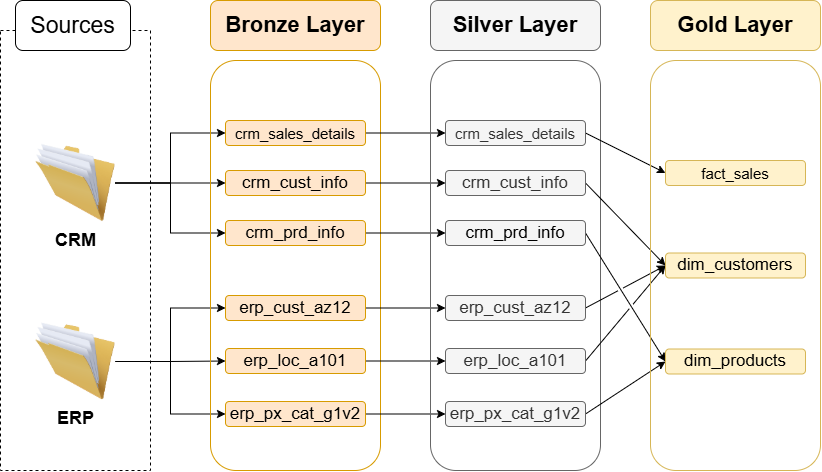

The diagram above was exported from draw.io. Its source (the exported page's mxGraphModel, read from the mxfile embedded in the PNG):
<mxGraphModel dx="1712" dy="634" grid="1" gridSize="10" guides="1" tooltips="1" connect="1" arrows="1" fold="1" page="1" pageScale="1" pageWidth="850" pageHeight="1100" math="0" shadow="0">
  <root>
    <mxCell id="0" />
    <mxCell id="1" parent="0" />
    <mxCell id="G72ucHpFIeyFCZjQg9xU-1" parent="1" style="rounded=0;whiteSpace=wrap;html=1;fillColor=none;dashed=1;" value="" vertex="1">
      <mxGeometry height="440" width="150" x="-70" y="130" as="geometry" />
    </mxCell>
    <mxCell id="G72ucHpFIeyFCZjQg9xU-2" parent="1" style="rounded=1;whiteSpace=wrap;html=1;fontSize=23;" value="Sources" vertex="1">
      <mxGeometry height="50" width="115" x="-55" y="100" as="geometry" />
    </mxCell>
    <mxCell id="G72ucHpFIeyFCZjQg9xU-14" edge="1" parent="1" source="G72ucHpFIeyFCZjQg9xU-3" style="edgeStyle=orthogonalEdgeStyle;rounded=0;orthogonalLoop=1;jettySize=auto;html=1;" target="G72ucHpFIeyFCZjQg9xU-9">
      <mxGeometry relative="1" as="geometry" />
    </mxCell>
    <mxCell id="G72ucHpFIeyFCZjQg9xU-15" edge="1" parent="1" source="G72ucHpFIeyFCZjQg9xU-3" style="edgeStyle=orthogonalEdgeStyle;rounded=0;orthogonalLoop=1;jettySize=auto;html=1;" target="G72ucHpFIeyFCZjQg9xU-11">
      <mxGeometry relative="1" as="geometry" />
    </mxCell>
    <mxCell id="G72ucHpFIeyFCZjQg9xU-16" edge="1" parent="1" source="G72ucHpFIeyFCZjQg9xU-3" style="edgeStyle=orthogonalEdgeStyle;rounded=0;orthogonalLoop=1;jettySize=auto;html=1;entryX=0;entryY=0.5;entryDx=0;entryDy=0;" target="G72ucHpFIeyFCZjQg9xU-10">
      <mxGeometry relative="1" as="geometry" />
    </mxCell>
    <mxCell id="G72ucHpFIeyFCZjQg9xU-3" parent="1" style="image;html=1;image=img/lib/clip_art/general/Full_Folder_128x128.png" value="&lt;font style=&quot;font-size: 18px;&quot;&gt;&lt;b&gt;CRM&lt;/b&gt;&lt;/font&gt;" vertex="1">
      <mxGeometry height="80" width="80" x="-35" y="242.5" as="geometry" />
    </mxCell>
    <mxCell id="G72ucHpFIeyFCZjQg9xU-20" edge="1" parent="1" source="G72ucHpFIeyFCZjQg9xU-4" style="edgeStyle=orthogonalEdgeStyle;rounded=0;orthogonalLoop=1;jettySize=auto;html=1;entryX=0;entryY=0.5;entryDx=0;entryDy=0;" target="G72ucHpFIeyFCZjQg9xU-17">
      <mxGeometry relative="1" as="geometry" />
    </mxCell>
    <mxCell id="G72ucHpFIeyFCZjQg9xU-21" edge="1" parent="1" source="G72ucHpFIeyFCZjQg9xU-4" style="edgeStyle=orthogonalEdgeStyle;rounded=0;orthogonalLoop=1;jettySize=auto;html=1;entryX=0;entryY=0.5;entryDx=0;entryDy=0;" target="G72ucHpFIeyFCZjQg9xU-18">
      <mxGeometry relative="1" as="geometry" />
    </mxCell>
    <mxCell id="G72ucHpFIeyFCZjQg9xU-22" edge="1" parent="1" source="G72ucHpFIeyFCZjQg9xU-4" style="edgeStyle=orthogonalEdgeStyle;rounded=0;orthogonalLoop=1;jettySize=auto;html=1;entryX=0;entryY=0.5;entryDx=0;entryDy=0;" target="G72ucHpFIeyFCZjQg9xU-19">
      <mxGeometry relative="1" as="geometry" />
    </mxCell>
    <mxCell id="G72ucHpFIeyFCZjQg9xU-4" parent="1" style="image;html=1;image=img/lib/clip_art/general/Full_Folder_128x128.png" value="&lt;font style=&quot;font-size: 18px;&quot;&gt;&lt;b&gt;ERP&lt;/b&gt;&lt;/font&gt;&lt;div&gt;&lt;font style=&quot;font-size: 18px;&quot;&gt;&lt;b&gt;&lt;br&gt;&lt;/b&gt;&lt;/font&gt;&lt;/div&gt;" vertex="1">
      <mxGeometry height="80" width="80" x="-35" y="421" as="geometry" />
    </mxCell>
    <mxCell id="G72ucHpFIeyFCZjQg9xU-5" parent="1" style="rounded=1;whiteSpace=wrap;html=1;fillColor=none;glass=0;shadow=0;strokeColor=#d79b00;" value="" vertex="1">
      <mxGeometry height="410" width="170" x="140" y="160" as="geometry" />
    </mxCell>
    <mxCell id="G72ucHpFIeyFCZjQg9xU-6" parent="1" style="rounded=1;whiteSpace=wrap;html=1;fillColor=#ffe6cc;strokeColor=#d79b00;" value="&lt;div&gt;&lt;span style=&quot;font-size: 22px; background-color: transparent; color: light-dark(rgb(0, 0, 0), rgb(255, 255, 255));&quot;&gt;&lt;b&gt;Bronze Layer&lt;/b&gt;&lt;/span&gt;&lt;/div&gt;" vertex="1">
      <mxGeometry height="50" width="170" x="140" y="100" as="geometry" />
    </mxCell>
    <mxCell id="A8PrMvaQkh_ia54U_9qM-9" edge="1" parent="1" source="G72ucHpFIeyFCZjQg9xU-9" style="edgeStyle=orthogonalEdgeStyle;rounded=0;orthogonalLoop=1;jettySize=auto;html=1;" target="A8PrMvaQkh_ia54U_9qM-3">
      <mxGeometry relative="1" as="geometry" />
    </mxCell>
    <mxCell id="G72ucHpFIeyFCZjQg9xU-9" parent="1" style="rounded=1;whiteSpace=wrap;html=1;fillColor=#ffe6cc;strokeColor=#d79b00;" value="&lt;font style=&quot;font-size: 15px;&quot;&gt;crm_sales_details&lt;/font&gt;" vertex="1">
      <mxGeometry height="25" width="140" x="155" y="220" as="geometry" />
    </mxCell>
    <mxCell id="A8PrMvaQkh_ia54U_9qM-10" edge="1" parent="1" source="G72ucHpFIeyFCZjQg9xU-10" style="edgeStyle=orthogonalEdgeStyle;rounded=0;orthogonalLoop=1;jettySize=auto;html=1;" target="A8PrMvaQkh_ia54U_9qM-4">
      <mxGeometry relative="1" as="geometry" />
    </mxCell>
    <mxCell id="G72ucHpFIeyFCZjQg9xU-10" parent="1" style="rounded=1;whiteSpace=wrap;html=1;fillColor=#ffe6cc;strokeColor=#d79b00;" value="&lt;font style=&quot;font-size: 17px;&quot;&gt;crm_cust_info&lt;/font&gt;" vertex="1">
      <mxGeometry height="25" width="140" x="155" y="270" as="geometry" />
    </mxCell>
    <mxCell id="A8PrMvaQkh_ia54U_9qM-11" edge="1" parent="1" source="G72ucHpFIeyFCZjQg9xU-11" style="edgeStyle=orthogonalEdgeStyle;rounded=0;orthogonalLoop=1;jettySize=auto;html=1;exitX=1;exitY=0.5;exitDx=0;exitDy=0;" target="A8PrMvaQkh_ia54U_9qM-5">
      <mxGeometry relative="1" as="geometry" />
    </mxCell>
    <mxCell id="G72ucHpFIeyFCZjQg9xU-11" parent="1" style="rounded=1;whiteSpace=wrap;html=1;fillColor=#ffe6cc;strokeColor=#d79b00;" value="&lt;div&gt;&lt;span style=&quot;background-color: transparent; color: light-dark(rgb(0, 0, 0), rgb(255, 255, 255));&quot;&gt;&lt;font style=&quot;font-size: 17px;&quot;&gt;crm_prd_info&lt;/font&gt;&lt;/span&gt;&lt;/div&gt;" vertex="1">
      <mxGeometry height="25" width="140" x="155" y="320" as="geometry" />
    </mxCell>
    <mxCell id="A8PrMvaQkh_ia54U_9qM-12" edge="1" parent="1" source="G72ucHpFIeyFCZjQg9xU-17" style="edgeStyle=orthogonalEdgeStyle;rounded=0;orthogonalLoop=1;jettySize=auto;html=1;exitX=1;exitY=0.5;exitDx=0;exitDy=0;" target="A8PrMvaQkh_ia54U_9qM-6">
      <mxGeometry relative="1" as="geometry" />
    </mxCell>
    <mxCell id="G72ucHpFIeyFCZjQg9xU-17" parent="1" style="rounded=1;whiteSpace=wrap;html=1;fillColor=#ffe6cc;strokeColor=#d79b00;" value="&lt;span style=&quot;font-size: 17px;&quot;&gt;erp_cust_az12&lt;/span&gt;" vertex="1">
      <mxGeometry height="25" width="140" x="155" y="395" as="geometry" />
    </mxCell>
    <mxCell id="A8PrMvaQkh_ia54U_9qM-15" edge="1" parent="1" source="G72ucHpFIeyFCZjQg9xU-18" style="edgeStyle=orthogonalEdgeStyle;rounded=0;orthogonalLoop=1;jettySize=auto;html=1;exitX=1;exitY=0.5;exitDx=0;exitDy=0;" target="A8PrMvaQkh_ia54U_9qM-7">
      <mxGeometry relative="1" as="geometry" />
    </mxCell>
    <mxCell id="G72ucHpFIeyFCZjQg9xU-18" parent="1" style="rounded=1;whiteSpace=wrap;html=1;fillColor=#ffe6cc;strokeColor=#d79b00;" value="&lt;span style=&quot;font-size: 17px;&quot;&gt;erp_px_cat_g1v2&lt;/span&gt;" vertex="1">
      <mxGeometry height="25" width="140" x="155" y="501" as="geometry" />
    </mxCell>
    <mxCell id="A8PrMvaQkh_ia54U_9qM-13" edge="1" parent="1" source="G72ucHpFIeyFCZjQg9xU-19" style="edgeStyle=orthogonalEdgeStyle;rounded=0;orthogonalLoop=1;jettySize=auto;html=1;exitX=1;exitY=0.5;exitDx=0;exitDy=0;" target="A8PrMvaQkh_ia54U_9qM-8">
      <mxGeometry relative="1" as="geometry" />
    </mxCell>
    <mxCell id="G72ucHpFIeyFCZjQg9xU-19" parent="1" style="rounded=1;whiteSpace=wrap;html=1;fillColor=#ffe6cc;strokeColor=#d79b00;" value="&lt;span style=&quot;font-size: 17px;&quot;&gt;erp_loc_a101&lt;/span&gt;" vertex="1">
      <mxGeometry height="25" width="140" x="155" y="448" as="geometry" />
    </mxCell>
    <mxCell id="A8PrMvaQkh_ia54U_9qM-1" parent="1" style="rounded=1;whiteSpace=wrap;html=1;fillColor=none;glass=0;shadow=0;strokeColor=#666666;fontColor=#333333;" value="" vertex="1">
      <mxGeometry height="410" width="170" x="360" y="160" as="geometry" />
    </mxCell>
    <mxCell id="A8PrMvaQkh_ia54U_9qM-2" parent="1" style="rounded=1;whiteSpace=wrap;html=1;fillColor=#f5f5f5;strokeColor=#666666;fontColor=#333333;" value="&lt;div&gt;&lt;span style=&quot;font-size: 22px; background-color: transparent; color: light-dark(rgb(0, 0, 0), rgb(255, 255, 255));&quot;&gt;&lt;b&gt;Silver Layer&lt;/b&gt;&lt;/span&gt;&lt;/div&gt;" vertex="1">
      <mxGeometry height="50" width="170" x="360" y="100" as="geometry" />
    </mxCell>
    <mxCell id="6w879gM4b9NNP6i5Bg9l-3" edge="1" parent="1" source="A8PrMvaQkh_ia54U_9qM-3" style="rounded=0;orthogonalLoop=1;jettySize=auto;html=1;exitX=1;exitY=0.5;exitDx=0;exitDy=0;entryX=0;entryY=0.5;entryDx=0;entryDy=0;" target="BabivrMqtTR-jzEBElw6-3">
      <mxGeometry relative="1" as="geometry" />
    </mxCell>
    <mxCell id="A8PrMvaQkh_ia54U_9qM-3" parent="1" style="rounded=1;whiteSpace=wrap;html=1;fillColor=#f5f5f5;strokeColor=#666666;fontColor=#333333;" value="&lt;font style=&quot;font-size: 15px;&quot;&gt;crm_sales_details&lt;/font&gt;" vertex="1">
      <mxGeometry height="25" width="140" x="375" y="220" as="geometry" />
    </mxCell>
    <mxCell id="6w879gM4b9NNP6i5Bg9l-8" edge="1" parent="1" source="A8PrMvaQkh_ia54U_9qM-4" style="rounded=0;orthogonalLoop=1;jettySize=auto;html=1;exitX=1;exitY=0.5;exitDx=0;exitDy=0;entryX=0;entryY=0.5;entryDx=0;entryDy=0;endArrow=classic;endFill=1;jumpStyle=sharp;" target="BabivrMqtTR-jzEBElw6-4">
      <mxGeometry relative="1" as="geometry" />
    </mxCell>
    <mxCell id="A8PrMvaQkh_ia54U_9qM-4" parent="1" style="rounded=1;whiteSpace=wrap;html=1;fillColor=#f5f5f5;strokeColor=#666666;fontColor=#333333;" value="&lt;font style=&quot;font-size: 17px;&quot;&gt;crm_cust_info&lt;/font&gt;" vertex="1">
      <mxGeometry height="25" width="140" x="375" y="270" as="geometry" />
    </mxCell>
    <mxCell id="6w879gM4b9NNP6i5Bg9l-12" edge="1" parent="1" source="A8PrMvaQkh_ia54U_9qM-5" style="rounded=0;orthogonalLoop=1;jettySize=auto;html=1;exitX=1;exitY=0.5;exitDx=0;exitDy=0;entryX=0;entryY=0.5;entryDx=0;entryDy=0;jumpStyle=gap;" target="BabivrMqtTR-jzEBElw6-5">
      <mxGeometry relative="1" as="geometry" />
    </mxCell>
    <mxCell id="A8PrMvaQkh_ia54U_9qM-5" parent="1" style="rounded=1;whiteSpace=wrap;html=1;fillColor=#f5f5f5;strokeColor=#666666;fontColor=#333333;" value="&lt;div&gt;&lt;span style=&quot;background-color: transparent; color: light-dark(rgb(0, 0, 0), rgb(255, 255, 255));&quot;&gt;&lt;font style=&quot;font-size: 17px;&quot;&gt;crm_prd_info&lt;/font&gt;&lt;/span&gt;&lt;/div&gt;" vertex="1">
      <mxGeometry height="25" width="140" x="375" y="320" as="geometry" />
    </mxCell>
    <mxCell id="6w879gM4b9NNP6i5Bg9l-10" edge="1" parent="1" source="A8PrMvaQkh_ia54U_9qM-6" style="rounded=0;orthogonalLoop=1;jettySize=auto;html=1;exitX=1;exitY=0.5;exitDx=0;exitDy=0;entryX=0;entryY=0.5;entryDx=0;entryDy=0;jumpStyle=gap;" target="BabivrMqtTR-jzEBElw6-4">
      <mxGeometry relative="1" as="geometry" />
    </mxCell>
    <mxCell id="A8PrMvaQkh_ia54U_9qM-6" parent="1" style="rounded=1;whiteSpace=wrap;html=1;fillColor=#f5f5f5;strokeColor=#666666;fontColor=#333333;" value="&lt;span style=&quot;font-size: 17px;&quot;&gt;erp_cust_az12&lt;/span&gt;" vertex="1">
      <mxGeometry height="25" width="140" x="375" y="395" as="geometry" />
    </mxCell>
    <mxCell id="6w879gM4b9NNP6i5Bg9l-13" edge="1" parent="1" source="A8PrMvaQkh_ia54U_9qM-7" style="rounded=0;orthogonalLoop=1;jettySize=auto;html=1;exitX=1;exitY=0.5;exitDx=0;exitDy=0;entryX=0;entryY=0.5;entryDx=0;entryDy=0;jumpStyle=gap;" target="BabivrMqtTR-jzEBElw6-5">
      <mxGeometry relative="1" as="geometry" />
    </mxCell>
    <mxCell id="A8PrMvaQkh_ia54U_9qM-7" parent="1" style="rounded=1;whiteSpace=wrap;html=1;fillColor=#f5f5f5;strokeColor=#666666;fontColor=#333333;" value="&lt;span style=&quot;font-size: 17px;&quot;&gt;erp_px_cat_g1v2&lt;/span&gt;" vertex="1">
      <mxGeometry height="25" width="140" x="375" y="501" as="geometry" />
    </mxCell>
    <mxCell id="6w879gM4b9NNP6i5Bg9l-11" edge="1" parent="1" source="A8PrMvaQkh_ia54U_9qM-8" style="rounded=0;orthogonalLoop=1;jettySize=auto;html=1;exitX=1;exitY=0.5;exitDx=0;exitDy=0;entryX=0;entryY=0.5;entryDx=0;entryDy=0;jumpStyle=gap;" target="BabivrMqtTR-jzEBElw6-4">
      <mxGeometry relative="1" as="geometry" />
    </mxCell>
    <mxCell id="A8PrMvaQkh_ia54U_9qM-8" parent="1" style="rounded=1;whiteSpace=wrap;html=1;fillColor=#f5f5f5;strokeColor=#666666;fontColor=#333333;" value="&lt;span style=&quot;font-size: 17px;&quot;&gt;erp_loc_a101&lt;/span&gt;" vertex="1">
      <mxGeometry height="25" width="140" x="375" y="448" as="geometry" />
    </mxCell>
    <mxCell id="BabivrMqtTR-jzEBElw6-1" parent="1" style="rounded=1;whiteSpace=wrap;html=1;fillColor=none;glass=0;shadow=0;strokeColor=#d6b656;" value="" vertex="1">
      <mxGeometry height="410" width="170" x="580" y="160" as="geometry" />
    </mxCell>
    <mxCell id="BabivrMqtTR-jzEBElw6-2" parent="1" style="rounded=1;whiteSpace=wrap;html=1;fillColor=#fff2cc;strokeColor=#d6b656;" value="&lt;div&gt;&lt;span style=&quot;font-size: 22px; background-color: transparent; color: light-dark(rgb(0, 0, 0), rgb(255, 255, 255));&quot;&gt;&lt;b&gt;Gold Layer&lt;/b&gt;&lt;/span&gt;&lt;/div&gt;" vertex="1">
      <mxGeometry height="50" width="170" x="580" y="100" as="geometry" />
    </mxCell>
    <mxCell id="BabivrMqtTR-jzEBElw6-3" parent="1" style="rounded=1;whiteSpace=wrap;html=1;fillColor=#fff2cc;strokeColor=#d6b656;" value="&lt;font style=&quot;font-size: 15px;&quot;&gt;fact_sales&lt;/font&gt;" vertex="1">
      <mxGeometry height="25" width="140" x="595" y="260" as="geometry" />
    </mxCell>
    <mxCell id="BabivrMqtTR-jzEBElw6-4" parent="1" style="rounded=1;whiteSpace=wrap;html=1;fillColor=#fff2cc;strokeColor=#d6b656;" value="&lt;font style=&quot;font-size: 17px;&quot;&gt;dim_customers&lt;/font&gt;" vertex="1">
      <mxGeometry height="25" width="140" x="595" y="352.5" as="geometry" />
    </mxCell>
    <mxCell id="BabivrMqtTR-jzEBElw6-5" parent="1" style="rounded=1;whiteSpace=wrap;html=1;fillColor=#fff2cc;strokeColor=#d6b656;" value="&lt;div&gt;&lt;span style=&quot;background-color: transparent; color: light-dark(rgb(0, 0, 0), rgb(255, 255, 255));&quot;&gt;&lt;font style=&quot;font-size: 17px;&quot;&gt;dim_products&lt;/font&gt;&lt;/span&gt;&lt;/div&gt;" vertex="1">
      <mxGeometry height="25" width="140" x="595" y="448.5" as="geometry" />
    </mxCell>
  </root>
</mxGraphModel>